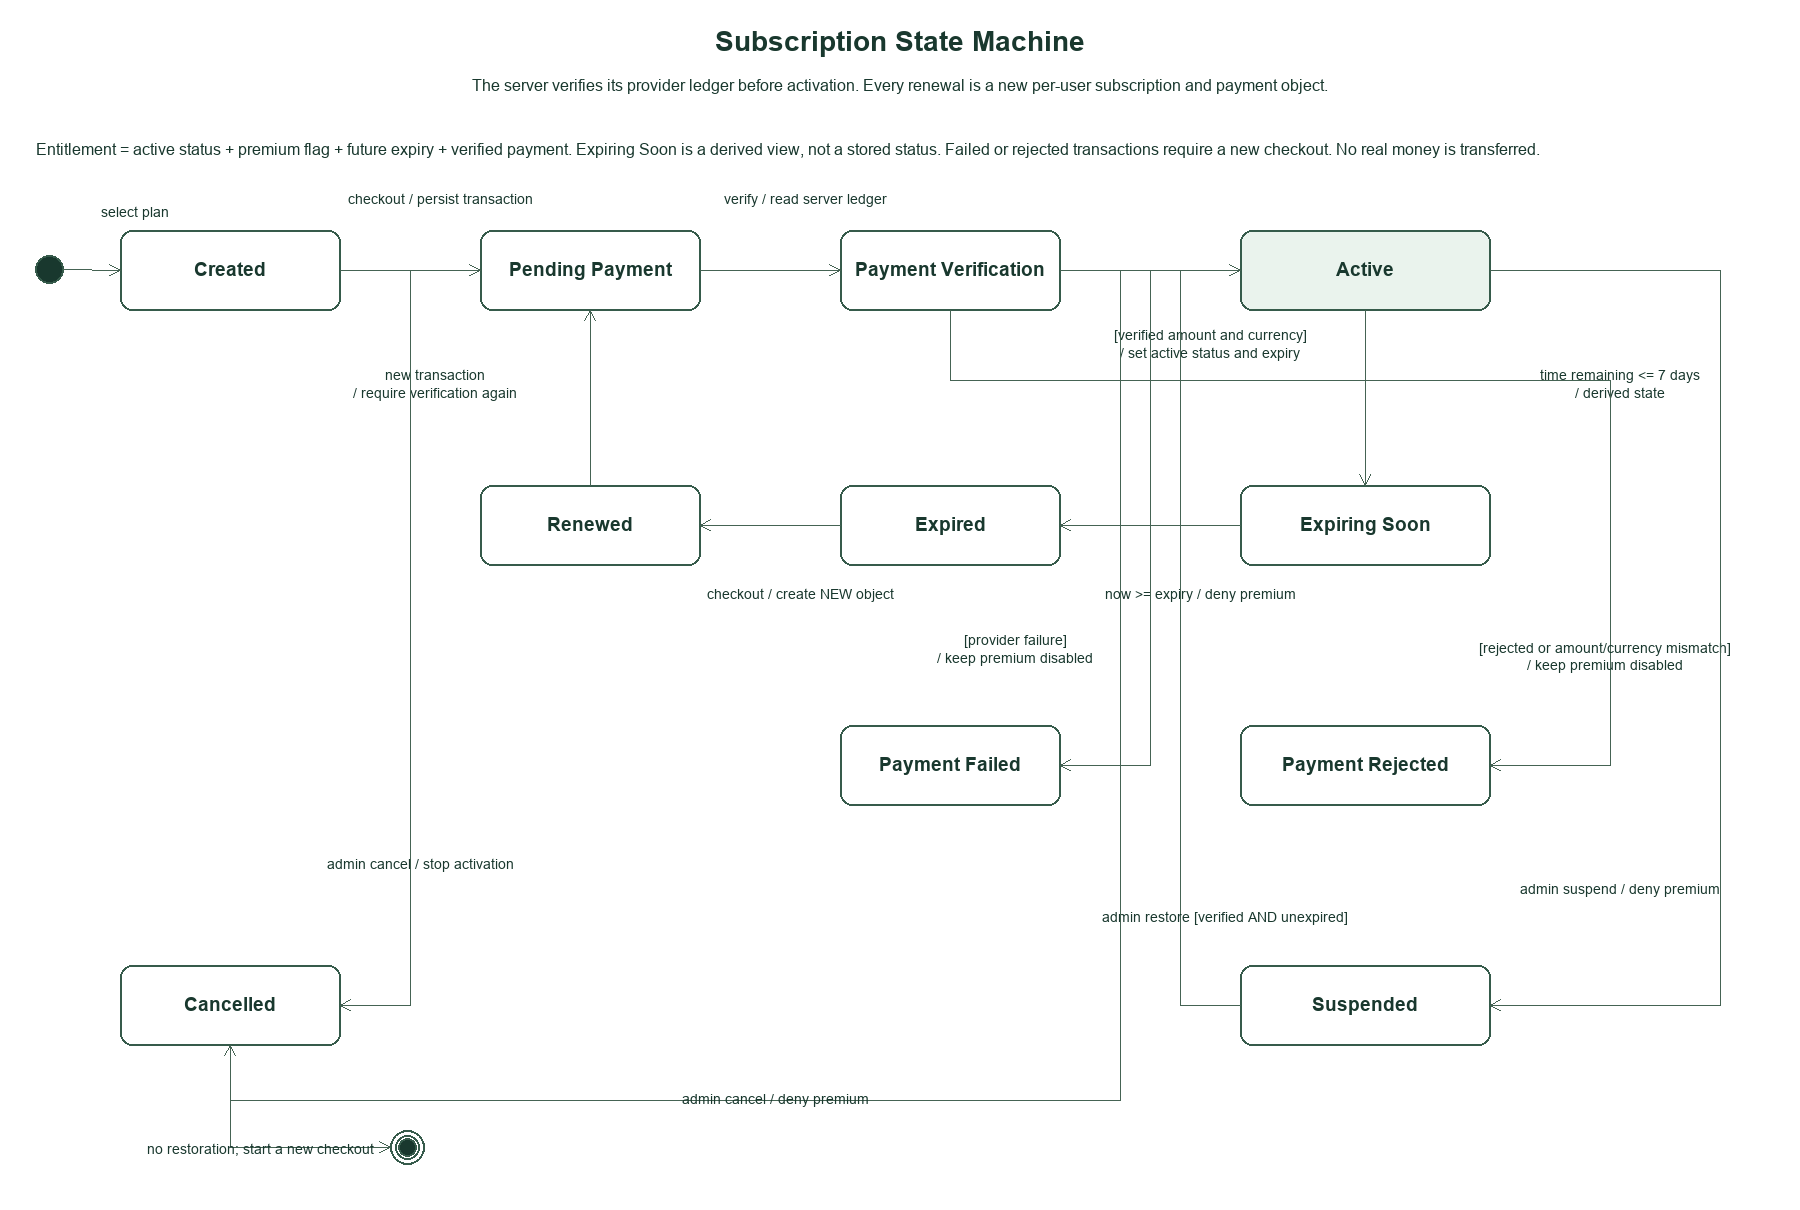

The diagram above was exported from draw.io. Its source (the exported page's mxGraphModel, read from the mxfile embedded in the PNG):
<mxGraphModel dx="0" dy="0" grid="1" gridSize="10" guides="1" tooltips="1" connect="1" arrows="1" fold="1" page="1" pageScale="1" pageWidth="1800" pageHeight="1210" math="0" shadow="0">
  <root>
    <mxCell id="0" />
    <mxCell id="1" parent="0" />
    <mxCell id="2" value="Subscription State Machine" style="text;strokeColor=none;fillColor=none;whiteSpace=wrap;html=0;fillColor=#ffffff;strokeColor=#365b4b;fontColor=#19382e;fontFamily=Arial;fontSize=28;fontStyle=1;spacing=6;" vertex="1" parent="1">
      <mxGeometry x="25" y="20" width="1750" height="45" as="geometry" />
    </mxCell>
    <mxCell id="3" value="The server verifies its provider ledger before activation. Every renewal is a new per-user subscription and payment object." style="text;strokeColor=none;fillColor=none;whiteSpace=wrap;html=0;fillColor=#ffffff;strokeColor=#365b4b;fontColor=#19382e;fontFamily=Arial;fontSize=16;fontStyle=0;spacing=6;" vertex="1" parent="1">
      <mxGeometry x="25" y="68" width="1750" height="36" as="geometry" />
    </mxCell>
    <mxCell id="4" value="Entitlement = active status + premium flag + future expiry + verified payment. Expiring Soon is a derived view, not a stored status. Failed or rejected transactions require a new checkout. No real money is transferred." style="text;strokeColor=none;fillColor=none;whiteSpace=wrap;html=0;fillColor=#ffffff;strokeColor=#365b4b;fontColor=#19382e;fontFamily=Arial;fontSize=16;fontStyle=0;spacing=6;align=left;" vertex="1" parent="1">
      <mxGeometry x="30" y="115" width="1740" height="70" as="geometry" />
    </mxCell>
    <mxCell id="5" value="Created" style="rounded=1;arcSize=16;whiteSpace=wrap;html=0;fillColor=#fff;strokeColor=#365b4b;fontColor=#19382e;fontFamily=Arial;fontSize=19;fontStyle=1;spacing=6;" vertex="1" parent="1">
      <mxGeometry x="120" y="230" width="220" height="80" as="geometry" />
    </mxCell>
    <mxCell id="6" value="Pending Payment" style="rounded=1;arcSize=16;whiteSpace=wrap;html=0;fillColor=#fff;strokeColor=#365b4b;fontColor=#19382e;fontFamily=Arial;fontSize=19;fontStyle=1;spacing=6;" vertex="1" parent="1">
      <mxGeometry x="480" y="230" width="220" height="80" as="geometry" />
    </mxCell>
    <mxCell id="7" value="Payment Verification" style="rounded=1;arcSize=16;whiteSpace=wrap;html=0;fillColor=#fff;strokeColor=#365b4b;fontColor=#19382e;fontFamily=Arial;fontSize=19;fontStyle=1;spacing=6;" vertex="1" parent="1">
      <mxGeometry x="840" y="230" width="220" height="80" as="geometry" />
    </mxCell>
    <mxCell id="8" value="Active" style="rounded=1;arcSize=16;whiteSpace=wrap;html=0;fillColor=#eaf3ed;strokeColor=#365b4b;fontColor=#19382e;fontFamily=Arial;fontSize=19;fontStyle=1;spacing=6;" vertex="1" parent="1">
      <mxGeometry x="1240" y="230" width="250" height="80" as="geometry" />
    </mxCell>
    <mxCell id="9" value="Expiring Soon" style="rounded=1;arcSize=16;whiteSpace=wrap;html=0;fillColor=#fff;strokeColor=#365b4b;fontColor=#19382e;fontFamily=Arial;fontSize=19;fontStyle=1;spacing=6;" vertex="1" parent="1">
      <mxGeometry x="1240" y="485" width="250" height="80" as="geometry" />
    </mxCell>
    <mxCell id="10" value="Expired" style="rounded=1;arcSize=16;whiteSpace=wrap;html=0;fillColor=#fff;strokeColor=#365b4b;fontColor=#19382e;fontFamily=Arial;fontSize=19;fontStyle=1;spacing=6;" vertex="1" parent="1">
      <mxGeometry x="840" y="485" width="220" height="80" as="geometry" />
    </mxCell>
    <mxCell id="11" value="Renewed" style="rounded=1;arcSize=16;whiteSpace=wrap;html=0;fillColor=#fff;strokeColor=#365b4b;fontColor=#19382e;fontFamily=Arial;fontSize=19;fontStyle=1;spacing=6;" vertex="1" parent="1">
      <mxGeometry x="480" y="485" width="220" height="80" as="geometry" />
    </mxCell>
    <mxCell id="12" value="Payment Failed" style="rounded=1;arcSize=16;whiteSpace=wrap;html=0;fillColor=#fff;strokeColor=#365b4b;fontColor=#19382e;fontFamily=Arial;fontSize=19;fontStyle=1;spacing=6;" vertex="1" parent="1">
      <mxGeometry x="840" y="725" width="220" height="80" as="geometry" />
    </mxCell>
    <mxCell id="13" value="Payment Rejected" style="rounded=1;arcSize=16;whiteSpace=wrap;html=0;fillColor=#fff;strokeColor=#365b4b;fontColor=#19382e;fontFamily=Arial;fontSize=19;fontStyle=1;spacing=6;" vertex="1" parent="1">
      <mxGeometry x="1240" y="725" width="250" height="80" as="geometry" />
    </mxCell>
    <mxCell id="14" value="Suspended" style="rounded=1;arcSize=16;whiteSpace=wrap;html=0;fillColor=#fff;strokeColor=#365b4b;fontColor=#19382e;fontFamily=Arial;fontSize=19;fontStyle=1;spacing=6;" vertex="1" parent="1">
      <mxGeometry x="1240" y="965" width="250" height="80" as="geometry" />
    </mxCell>
    <mxCell id="15" value="Cancelled" style="rounded=1;arcSize=16;whiteSpace=wrap;html=0;fillColor=#fff;strokeColor=#365b4b;fontColor=#19382e;fontFamily=Arial;fontSize=19;fontStyle=1;spacing=6;" vertex="1" parent="1">
      <mxGeometry x="120" y="965" width="220" height="80" as="geometry" />
    </mxCell>
    <mxCell id="16" value="" style="ellipse;whiteSpace=wrap;html=0;fillColor=#19382e;strokeColor=#365b4b;fontColor=#19382e;fontFamily=Arial;fontSize=17;fontStyle=0;spacing=6;" vertex="1" parent="1">
      <mxGeometry x="35" y="255" width="28" height="28" as="geometry" />
    </mxCell>
    <mxCell id="17" value="" style="ellipse;shape=doubleEllipse;whiteSpace=wrap;html=0;fillColor=#ffffff;strokeColor=#365b4b;fontColor=#19382e;fontFamily=Arial;fontSize=17;fontStyle=0;spacing=6;" vertex="1" parent="1">
      <mxGeometry x="390" y="1130" width="34" height="34" as="geometry" />
    </mxCell>
    <mxCell id="18" value="" style="ellipse;whiteSpace=wrap;html=0;fillColor=#19382e;strokeColor=#365b4b;fontColor=#19382e;fontFamily=Arial;fontSize=17;fontStyle=0;spacing=6;" vertex="1" parent="1">
      <mxGeometry x="398" y="1138" width="18" height="18" as="geometry" />
    </mxCell>
    <mxCell id="19" value="" edge="1" parent="1" style="edgeStyle=none;rounded=0;html=0;fontFamily=Arial;fontSize=15;fontColor=#19382e;strokeColor=#456353;labelBackgroundColor=#ffffff;endArrow=open;endFill=0;exitX=1.0;exitY=0.5;exitPerimeter=0;entryX=0.0;entryY=0.5;entryPerimeter=0;" source="16" target="5">
      <mxGeometry relative="1" as="geometry">
        <mxPoint x="63" y="269.0" as="sourcePoint" />
        <mxPoint x="120" y="270.0" as="targetPoint" />
        <mxPoint x="0" y="-10" as="offset" />
      </mxGeometry>
    </mxCell>
    <mxCell id="20" value="select plan" style="text;strokeColor=none;fillColor=none;whiteSpace=wrap;html=0;fillColor=#ffffff;strokeColor=#365b4b;fontColor=#19382e;fontFamily=Arial;fontSize=14;fontStyle=0;spacing=6;" vertex="1" parent="1">
      <mxGeometry x="20" y="195" width="230" height="35" as="geometry" />
    </mxCell>
    <mxCell id="21" value="" edge="1" parent="1" style="edgeStyle=none;rounded=0;html=0;fontFamily=Arial;fontSize=15;fontColor=#19382e;strokeColor=#456353;labelBackgroundColor=#ffffff;endArrow=open;endFill=0;exitX=1.0;exitY=0.5;exitPerimeter=0;entryX=0.0;entryY=0.5;entryPerimeter=0;" source="5" target="6">
      <mxGeometry relative="1" as="geometry">
        <mxPoint x="340" y="270.0" as="sourcePoint" />
        <mxPoint x="480" y="270.0" as="targetPoint" />
        <mxPoint x="0" y="-10" as="offset" />
      </mxGeometry>
    </mxCell>
    <mxCell id="22" value="checkout / persist transaction" style="text;strokeColor=none;fillColor=none;whiteSpace=wrap;html=0;fillColor=#ffffff;strokeColor=#365b4b;fontColor=#19382e;fontFamily=Arial;fontSize=14;fontStyle=0;spacing=6;" vertex="1" parent="1">
      <mxGeometry x="300" y="180" width="280" height="40" as="geometry" />
    </mxCell>
    <mxCell id="23" value="" edge="1" parent="1" style="edgeStyle=none;rounded=0;html=0;fontFamily=Arial;fontSize=15;fontColor=#19382e;strokeColor=#456353;labelBackgroundColor=#ffffff;endArrow=open;endFill=0;exitX=1.0;exitY=0.5;exitPerimeter=0;entryX=0.0;entryY=0.5;entryPerimeter=0;" source="6" target="7">
      <mxGeometry relative="1" as="geometry">
        <mxPoint x="700" y="270.0" as="sourcePoint" />
        <mxPoint x="840" y="270.0" as="targetPoint" />
        <mxPoint x="0" y="-10" as="offset" />
      </mxGeometry>
    </mxCell>
    <mxCell id="24" value="verify / read server ledger" style="text;strokeColor=none;fillColor=none;whiteSpace=wrap;html=0;fillColor=#ffffff;strokeColor=#365b4b;fontColor=#19382e;fontFamily=Arial;fontSize=14;fontStyle=0;spacing=6;" vertex="1" parent="1">
      <mxGeometry x="660" y="180" width="290" height="40" as="geometry" />
    </mxCell>
    <mxCell id="25" value="" edge="1" parent="1" style="edgeStyle=none;rounded=0;html=0;fontFamily=Arial;fontSize=15;fontColor=#19382e;strokeColor=#456353;labelBackgroundColor=#ffffff;endArrow=open;endFill=0;exitX=1.0;exitY=0.5;exitPerimeter=0;entryX=0.0;entryY=0.5;entryPerimeter=0;" source="7" target="8">
      <mxGeometry relative="1" as="geometry">
        <mxPoint x="1060" y="270.0" as="sourcePoint" />
        <mxPoint x="1240" y="270.0" as="targetPoint" />
        <mxPoint x="0" y="-10" as="offset" />
      </mxGeometry>
    </mxCell>
    <mxCell id="26" value="[verified amount and currency]&#10;/ set active status and expiry" style="text;strokeColor=none;fillColor=none;whiteSpace=wrap;html=0;fillColor=#ffffff;strokeColor=#365b4b;fontColor=#19382e;fontFamily=Arial;fontSize=14;fontStyle=0;spacing=6;" vertex="1" parent="1">
      <mxGeometry x="1050" y="315" width="320" height="60" as="geometry" />
    </mxCell>
    <mxCell id="27" value="" edge="1" parent="1" style="edgeStyle=none;rounded=0;html=0;fontFamily=Arial;fontSize=15;fontColor=#19382e;strokeColor=#456353;labelBackgroundColor=#ffffff;endArrow=open;endFill=0;exitX=0.5;exitY=1.0;exitPerimeter=0;entryX=0.5;entryY=0.0;entryPerimeter=0;" source="8" target="9">
      <mxGeometry relative="1" as="geometry">
        <mxPoint x="1365.0" y="310" as="sourcePoint" />
        <mxPoint x="1365.0" y="485" as="targetPoint" />
        <mxPoint x="0" y="-10" as="offset" />
      </mxGeometry>
    </mxCell>
    <mxCell id="28" value="time remaining &lt;= 7 days&#10;/ derived state" style="text;strokeColor=none;fillColor=none;whiteSpace=wrap;html=0;fillColor=#ffffff;strokeColor=#365b4b;fontColor=#19382e;fontFamily=Arial;fontSize=14;fontStyle=0;spacing=6;" vertex="1" parent="1">
      <mxGeometry x="1480" y="355" width="280" height="60" as="geometry" />
    </mxCell>
    <mxCell id="29" value="" edge="1" parent="1" style="edgeStyle=none;rounded=0;html=0;fontFamily=Arial;fontSize=15;fontColor=#19382e;strokeColor=#456353;labelBackgroundColor=#ffffff;endArrow=open;endFill=0;exitX=0.0;exitY=0.5;exitPerimeter=0;entryX=1.0;entryY=0.5;entryPerimeter=0;" source="9" target="10">
      <mxGeometry relative="1" as="geometry">
        <mxPoint x="1240" y="525.0" as="sourcePoint" />
        <mxPoint x="1060" y="525.0" as="targetPoint" />
        <mxPoint x="0" y="-10" as="offset" />
      </mxGeometry>
    </mxCell>
    <mxCell id="30" value="now &gt;= expiry / deny premium" style="text;strokeColor=none;fillColor=none;whiteSpace=wrap;html=0;fillColor=#ffffff;strokeColor=#365b4b;fontColor=#19382e;fontFamily=Arial;fontSize=14;fontStyle=0;spacing=6;" vertex="1" parent="1">
      <mxGeometry x="1050" y="575" width="300" height="40" as="geometry" />
    </mxCell>
    <mxCell id="31" value="" edge="1" parent="1" style="edgeStyle=none;rounded=0;html=0;fontFamily=Arial;fontSize=15;fontColor=#19382e;strokeColor=#456353;labelBackgroundColor=#ffffff;endArrow=open;endFill=0;exitX=0.0;exitY=0.5;exitPerimeter=0;entryX=1.0;entryY=0.5;entryPerimeter=0;" source="10" target="11">
      <mxGeometry relative="1" as="geometry">
        <mxPoint x="840" y="525.0" as="sourcePoint" />
        <mxPoint x="700" y="525.0" as="targetPoint" />
        <mxPoint x="0" y="-10" as="offset" />
      </mxGeometry>
    </mxCell>
    <mxCell id="32" value="checkout / create NEW object" style="text;strokeColor=none;fillColor=none;whiteSpace=wrap;html=0;fillColor=#ffffff;strokeColor=#365b4b;fontColor=#19382e;fontFamily=Arial;fontSize=14;fontStyle=0;spacing=6;" vertex="1" parent="1">
      <mxGeometry x="650" y="575" width="300" height="40" as="geometry" />
    </mxCell>
    <mxCell id="33" value="" edge="1" parent="1" style="edgeStyle=none;rounded=0;html=0;fontFamily=Arial;fontSize=15;fontColor=#19382e;strokeColor=#456353;labelBackgroundColor=#ffffff;endArrow=open;endFill=0;exitX=0.5;exitY=0.0;exitPerimeter=0;entryX=0.5;entryY=1.0;entryPerimeter=0;" source="11" target="6">
      <mxGeometry relative="1" as="geometry">
        <mxPoint x="590.0" y="485" as="sourcePoint" />
        <mxPoint x="590.0" y="310" as="targetPoint" />
        <mxPoint x="0" y="-10" as="offset" />
      </mxGeometry>
    </mxCell>
    <mxCell id="34" value="new transaction&#10;/ require verification again" style="text;strokeColor=none;fillColor=none;whiteSpace=wrap;html=0;fillColor=#ffffff;strokeColor=#365b4b;fontColor=#19382e;fontFamily=Arial;fontSize=14;fontStyle=0;spacing=6;" vertex="1" parent="1">
      <mxGeometry x="295" y="355" width="280" height="60" as="geometry" />
    </mxCell>
    <mxCell id="35" value="" edge="1" parent="1" style="edgeStyle=none;rounded=0;html=0;fontFamily=Arial;fontSize=15;fontColor=#19382e;strokeColor=#456353;labelBackgroundColor=#ffffff;endArrow=open;endFill=0;exitX=1.0;exitY=0.5;exitPerimeter=0;entryX=1.0;entryY=0.5;entryPerimeter=0;" source="7" target="12">
      <mxGeometry relative="1" as="geometry">
        <mxPoint x="1060" y="270.0" as="sourcePoint" />
        <mxPoint x="1060" y="765.0" as="targetPoint" />
        <mxPoint x="0" y="-10" as="offset" />
        <Array as="points">
          <mxPoint x="1150" y="270" />
          <mxPoint x="1150" y="765" />
        </Array>
      </mxGeometry>
    </mxCell>
    <mxCell id="36" value="[provider failure]&#10;/ keep premium disabled" style="text;strokeColor=none;fillColor=none;whiteSpace=wrap;html=0;fillColor=#ffffff;strokeColor=#365b4b;fontColor=#19382e;fontFamily=Arial;fontSize=14;fontStyle=0;spacing=6;" vertex="1" parent="1">
      <mxGeometry x="865" y="620" width="300" height="60" as="geometry" />
    </mxCell>
    <mxCell id="37" value="" edge="1" parent="1" style="edgeStyle=none;rounded=0;html=0;fontFamily=Arial;fontSize=15;fontColor=#19382e;strokeColor=#456353;labelBackgroundColor=#ffffff;endArrow=open;endFill=0;exitX=0.5;exitY=1.0;exitPerimeter=0;entryX=1.0;entryY=0.5;entryPerimeter=0;" source="7" target="13">
      <mxGeometry relative="1" as="geometry">
        <mxPoint x="950.0" y="310" as="sourcePoint" />
        <mxPoint x="1490" y="765.0" as="targetPoint" />
        <mxPoint x="0" y="-10" as="offset" />
        <Array as="points">
          <mxPoint x="950" y="380" />
          <mxPoint x="1610" y="380" />
          <mxPoint x="1610" y="765" />
        </Array>
      </mxGeometry>
    </mxCell>
    <mxCell id="38" value="[rejected or amount/currency mismatch]&#10;/ keep premium disabled" style="text;strokeColor=none;fillColor=none;whiteSpace=wrap;html=0;fillColor=#ffffff;strokeColor=#365b4b;fontColor=#19382e;fontFamily=Arial;fontSize=14;fontStyle=0;spacing=6;" vertex="1" parent="1">
      <mxGeometry x="1440" y="625" width="330" height="65" as="geometry" />
    </mxCell>
    <mxCell id="39" value="" edge="1" parent="1" style="edgeStyle=none;rounded=0;html=0;fontFamily=Arial;fontSize=15;fontColor=#19382e;strokeColor=#456353;labelBackgroundColor=#ffffff;endArrow=open;endFill=0;exitX=1.0;exitY=0.5;exitPerimeter=0;entryX=1.0;entryY=0.5;entryPerimeter=0;" source="8" target="14">
      <mxGeometry relative="1" as="geometry">
        <mxPoint x="1490" y="270.0" as="sourcePoint" />
        <mxPoint x="1490" y="1005.0" as="targetPoint" />
        <mxPoint x="0" y="-10" as="offset" />
        <Array as="points">
          <mxPoint x="1720" y="270" />
          <mxPoint x="1720" y="1005" />
        </Array>
      </mxGeometry>
    </mxCell>
    <mxCell id="40" value="admin suspend / deny premium" style="text;strokeColor=none;fillColor=none;whiteSpace=wrap;html=0;fillColor=#ffffff;strokeColor=#365b4b;fontColor=#19382e;fontFamily=Arial;fontSize=14;fontStyle=0;spacing=6;" vertex="1" parent="1">
      <mxGeometry x="1470" y="870" width="300" height="40" as="geometry" />
    </mxCell>
    <mxCell id="41" value="" edge="1" parent="1" style="edgeStyle=none;rounded=0;html=0;fontFamily=Arial;fontSize=15;fontColor=#19382e;strokeColor=#456353;labelBackgroundColor=#ffffff;endArrow=open;endFill=0;exitX=0.0;exitY=0.5;exitPerimeter=0;entryX=0.0;entryY=0.5;entryPerimeter=0;" source="14" target="8">
      <mxGeometry relative="1" as="geometry">
        <mxPoint x="1240" y="1005.0" as="sourcePoint" />
        <mxPoint x="1240" y="270.0" as="targetPoint" />
        <mxPoint x="0" y="-10" as="offset" />
        <Array as="points">
          <mxPoint x="1180" y="1005" />
          <mxPoint x="1180" y="270" />
        </Array>
      </mxGeometry>
    </mxCell>
    <mxCell id="42" value="admin restore [verified AND unexpired]" style="text;strokeColor=none;fillColor=none;whiteSpace=wrap;html=0;fillColor=#ffffff;strokeColor=#365b4b;fontColor=#19382e;fontFamily=Arial;fontSize=14;fontStyle=0;spacing=6;" vertex="1" parent="1">
      <mxGeometry x="1000" y="895" width="450" height="45" as="geometry" />
    </mxCell>
    <mxCell id="43" value="" edge="1" parent="1" style="edgeStyle=none;rounded=0;html=0;fontFamily=Arial;fontSize=15;fontColor=#19382e;strokeColor=#456353;labelBackgroundColor=#ffffff;endArrow=open;endFill=0;exitX=0.0;exitY=0.5;exitPerimeter=0;entryX=1.0;entryY=0.5;entryPerimeter=0;" source="6" target="15">
      <mxGeometry relative="1" as="geometry">
        <mxPoint x="480" y="270.0" as="sourcePoint" />
        <mxPoint x="340" y="1005.0" as="targetPoint" />
        <mxPoint x="0" y="-10" as="offset" />
        <Array as="points">
          <mxPoint x="410" y="270" />
          <mxPoint x="410" y="1005" />
        </Array>
      </mxGeometry>
    </mxCell>
    <mxCell id="44" value="admin cancel / stop activation" style="text;strokeColor=none;fillColor=none;whiteSpace=wrap;html=0;fillColor=#ffffff;strokeColor=#365b4b;fontColor=#19382e;fontFamily=Arial;fontSize=14;fontStyle=0;spacing=6;" vertex="1" parent="1">
      <mxGeometry x="265" y="840" width="310" height="50" as="geometry" />
    </mxCell>
    <mxCell id="45" value="" edge="1" parent="1" style="edgeStyle=none;rounded=0;html=0;fontFamily=Arial;fontSize=15;fontColor=#19382e;strokeColor=#456353;labelBackgroundColor=#ffffff;endArrow=open;endFill=0;exitX=0.0;exitY=0.5;exitPerimeter=0;entryX=0.5;entryY=1.0;entryPerimeter=0;" source="8" target="15">
      <mxGeometry relative="1" as="geometry">
        <mxPoint x="1240" y="270.0" as="sourcePoint" />
        <mxPoint x="230.0" y="1045" as="targetPoint" />
        <mxPoint x="0" y="-10" as="offset" />
        <Array as="points">
          <mxPoint x="1120" y="270" />
          <mxPoint x="1120" y="1100" />
          <mxPoint x="230" y="1100" />
        </Array>
      </mxGeometry>
    </mxCell>
    <mxCell id="46" value="admin cancel / deny premium" style="text;strokeColor=none;fillColor=none;whiteSpace=wrap;html=0;fillColor=#ffffff;strokeColor=#365b4b;fontColor=#19382e;fontFamily=Arial;fontSize=14;fontStyle=0;spacing=6;" vertex="1" parent="1">
      <mxGeometry x="575" y="1080" width="400" height="40" as="geometry" />
    </mxCell>
    <mxCell id="47" value="" edge="1" parent="1" style="edgeStyle=none;rounded=0;html=0;fontFamily=Arial;fontSize=15;fontColor=#19382e;strokeColor=#456353;labelBackgroundColor=#ffffff;endArrow=open;endFill=0;exitX=0.5;exitY=1.0;exitPerimeter=0;entryX=0.0;entryY=0.5;entryPerimeter=0;" source="15" target="17">
      <mxGeometry relative="1" as="geometry">
        <mxPoint x="230.0" y="1045" as="sourcePoint" />
        <mxPoint x="390" y="1147.0" as="targetPoint" />
        <mxPoint x="0" y="-10" as="offset" />
        <Array as="points">
          <mxPoint x="230" y="1147" />
        </Array>
      </mxGeometry>
    </mxCell>
    <mxCell id="48" value="no restoration; start a new checkout" style="text;strokeColor=none;fillColor=none;whiteSpace=wrap;html=0;fillColor=#ffffff;strokeColor=#365b4b;fontColor=#19382e;fontFamily=Arial;fontSize=14;fontStyle=0;spacing=6;" vertex="1" parent="1">
      <mxGeometry x="140" y="1130" width="240" height="40" as="geometry" />
    </mxCell>
  </root>
</mxGraphModel>